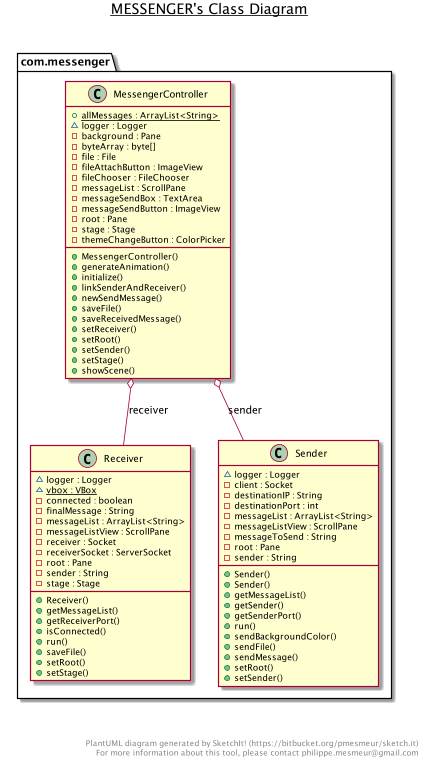

The diagram above was rendered by PlantUML. Its source (embedded in the PNG):
@startuml

title __MESSENGER's Class Diagram__\n

  namespace com.messenger {
    class com.messenger.MessengerController {
        {static} + allMessages : ArrayList<String>
        ~ logger : Logger
        - background : Pane
        - byteArray : byte[]
        - file : File
        - fileAttachButton : ImageView
        - fileChooser : FileChooser
        - messageList : ScrollPane
        - messageSendBox : TextArea
        - messageSendButton : ImageView
        - root : Pane
        - stage : Stage
        - themeChangeButton : ColorPicker
        + MessengerController()
        + generateAnimation()
        + initialize()
        + linkSenderAndReceiver()
        + newSendMessage()
        + saveFile()
        + saveReceivedMessage()
        + setReceiver()
        + setRoot()
        + setSender()
        + setStage()
        + showScene()
    }
  }
  

  namespace com.messenger {
    class com.messenger.Receiver {
        ~ logger : Logger
        {static} ~ vbox : VBox
        - connected : boolean
        - finalMessage : String
        - messageList : ArrayList<String>
        - messageListView : ScrollPane
        - receiver : Socket
        - receiverSocket : ServerSocket
        - root : Pane
        - sender : String
        - stage : Stage
        + Receiver()
        + getMessageList()
        + getReceiverPort()
        + isConnected()
        + run()
        + saveFile()
        + setRoot()
        + setStage()
    }
  }
  

  namespace com.messenger {
    class com.messenger.Sender {
        ~ logger : Logger
        - client : Socket
        - destinationIP : String
        - destinationPort : int
        - messageList : ArrayList<String>
        - messageListView : ScrollPane
        - messageToSend : String
        - root : Pane
        - sender : String
        + Sender()
        + Sender()
        + getMessageList()
        + getSender()
        + getSenderPort()
        + run()
        + sendBackgroundColor()
        + sendFile()
        + sendMessage()
        + setRoot()
        + setSender()
    }
  }
  

  com.messenger.MessengerController o-- com.messenger.Receiver : receiver
  com.messenger.MessengerController o-- com.messenger.Sender : sender


right footer


PlantUML diagram generated by SketchIt! (https://bitbucket.org/pmesmeur/sketch.it)
For more information about this tool, please contact philippe.mesmeur@gmail.com
endfooter

@enduml